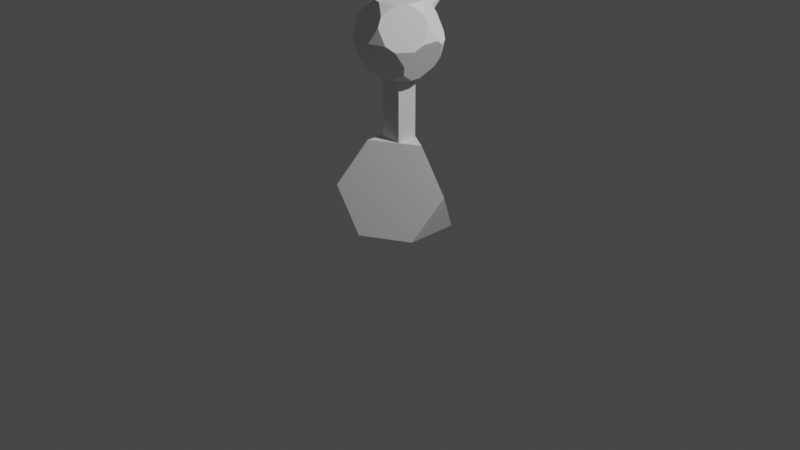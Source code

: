 # Source: project.blend  (saved by Blender 2.82.7; exported with 4.5.12 LTS)
import bpy
from mathutils import Matrix  # noqa: F401  (used for matrix-valued properties, if any)

bpy.ops.wm.read_factory_settings(use_empty=True)
scene = bpy.context.scene
scene.name = 'Scene'

# ---- collections
col_collection = bpy.data.collections.new('Collection'); scene.collection.children.link(col_collection)

# ---- world
world_world = bpy.data.worlds.new('World'); scene.world = world_world
world_world.use_nodes = True; world_world.node_tree.nodes.clear()
_N = world_world.node_tree.nodes; _L = world_world.node_tree.links
n0 = _N.new('ShaderNodeOutputWorld'); n0.name = 'World Output'; n0.location = (300, 300)
n1 = _N.new('ShaderNodeBackground'); n1.name = 'Background'; n1.location = (10, 300)
n1.inputs[0].default_value = (0.05088, 0.05088, 0.05088, 1.0)
_L.new(n1.outputs[0], n0.inputs[0])
n0.is_active_output = True
world_world.color = (0.05088, 0.05088, 0.05088)
world_world.use_sun_shadow = False
world_world.sun_shadow_jitter_overblur = 0.0

# ---- cameras
cam_camera = bpy.data.cameras.new('Camera')
cam_camera.clip_end = 100.0
cam_camera.ortho_scale = 7.314

# ---- lights
light_light = bpy.data.lights.new('Light', 'POINT')
light_light.transmission_factor = 0.0
light_light.energy = 1000.0
light_light.shadow_soft_size = 0.1
light_light.shadow_maximum_resolution = 0.006
light_light.use_absolute_resolution = True

# ---- meshes
me_solid_003 = bpy.data.meshes.new('Solid.003')
me_solid_003.from_pydata([(-0.01699, 0.2828, 2.172), (-0.03886, 0.2701, 2.183), (-0.4782, 1.695, 2.913), (0.001577, 0.2966, 2.158), (0.01614, 0.3109, 2.139), (-0.4596, 1.709, 2.898), (-0.445, 1.723, 2.88), (-0.435, 1.737, 2.859), (-0.43, 1.751, 2.836), (0.02613, 0.3253, 2.118), (0.03117, 0.3391, 2.095), (0.03107, 0.3518, 2.071), (0.02583, 0.363, 2.046), (-0.4301, 1.764, 2.812), (-0.4353, 1.775, 2.787), (-0.4455, 1.784, 2.763), (-0.4603, 1.791, 2.741), (0.01564, 0.3721, 2.022), (0.0009083, 0.3789, 2.0), (-0.01781, 0.3831, 1.981), (-0.03979, 0.3846, 1.964), (-0.479, 1.795, 2.721), (-0.501, 1.797, 2.705), (-0.5254, 1.795, 2.693), (-0.5512, 1.791, 2.684), (-0.06418, 0.3831, 1.952), (-0.09006, 0.3789, 1.944), (-0.1164, 0.3721, 1.94), (-0.1423, 0.363, 1.941), (-0.5776, 1.784, 2.681), (-0.6034, 1.775, 2.682), (-0.6278, 1.764, 2.688), (-0.6496, 1.751, 2.699), (-0.1666, 0.3518, 1.948), (-0.1884, 0.3391, 1.958), (-0.207, 0.3253, 1.973), (-0.2216, 0.3109, 1.991), (-0.6682, 1.737, 2.714), (-0.6827, 1.723, 2.732), (-0.6927, 1.709, 2.753), (-0.6978, 1.695, 2.777), (-0.2316, 0.2966, 2.012), (-0.2366, 0.2828, 2.036), (-0.2365, 0.2701, 2.06), (-0.2313, 0.2589, 2.084), (-0.6977, 1.682, 2.801), (-0.6924, 1.671, 2.825), (-0.6823, 1.662, 2.849), (-0.6675, 1.655, 2.871), (-0.2211, 0.2497, 2.108), (-0.2063, 0.2429, 2.13), (-0.1876, 0.2388, 2.15), (-0.1657, 0.2373, 2.166), (-0.6488, 1.651, 2.891), (-0.6268, 1.649, 2.907), (-0.6024, 1.651, 2.92), (-0.5766, 1.655, 2.928), (-0.1413, 0.2388, 2.179), (-0.1154, 0.2429, 2.187), (-0.08901, 0.2497, 2.19), (-0.06317, 0.2589, 2.189), (-0.5502, 1.662, 2.931), (-0.5243, 1.671, 2.93), (-0.5, 1.682, 2.924)], [], [(0, 1, 60, 59, 58, 57, 52, 51, 50, 49, 44, 43, 42, 41, 36, 35, 34, 33, 28, 27, 26, 25, 20, 19, 18, 17, 12, 11, 10, 9, 4, 3), (0, 2, 63, 1), (3, 5, 2, 0), (4, 6, 5, 3), (63, 2, 5, 6, 7, 8, 13, 14, 15, 16, 21, 22, 23, 24, 29, 30, 31, 32, 37, 38, 39, 40, 45, 46, 47, 48, 53, 54, 55, 56, 61, 62), (9, 7, 6, 4), (10, 8, 7, 9), (11, 13, 8, 10), (12, 14, 13, 11), (17, 15, 14, 12), (18, 16, 15, 17), (19, 21, 16, 18), (20, 22, 21, 19), (25, 23, 22, 20), (26, 24, 23, 25), (27, 29, 24, 26), (28, 30, 29, 27), (33, 31, 30, 28), (34, 32, 31, 33), (35, 37, 32, 34), (36, 38, 37, 35), (41, 39, 38, 36), (42, 40, 39, 41), (43, 45, 40, 42), (44, 46, 45, 43), (49, 47, 46, 44), (50, 48, 47, 49), (51, 53, 48, 50), (52, 54, 53, 51), (57, 55, 54, 52), (58, 56, 55, 57), (59, 61, 56, 58), (60, 62, 61, 59), (1, 63, 62, 60)])
_uv = me_solid_003.uv_layers.new(name='UVMap')
_uv.uv.foreach_set('vector', [0.75, 0.49, 0.7968, 0.4854, 0.8418, 0.4717, 0.8833, 0.4496, 0.9197, 0.4197, 0.9496, 0.3833, 0.9717, 0.3418, 0.9854, 0.2968, 0.99, 0.25, 0.9854, 0.2032, 0.9717, 0.1582, 0.9496, 0.1167, 0.9197, 0.08029, 0.8833, 0.05045, 0.8418, 0.02827, 0.7968, 0.01461, 0.75, 0.01, 0.7032, 0.01461, 0.6582, 0.02827, 0.6167, 0.05045, 0.5803, 0.08029, 0.5504, 0.1167, 0.5283, 0.1582, 0.5146, 0.2032, 0.51, 0.25, 0.5146, 0.2968, 0.5283, 0.3418, 0.5504, 0.3833, 0.5803, 0.4197, 0.6167, 0.4496, 0.6582, 0.4717, 0.7032, 0.4854, 1.0, 0.5, 1.0, 1.0, 0.9688, 1.0, 0.9688, 0.5, 0.03125, 0.5, 0.03125, 1.0, 0.0, 1.0, 0.0, 0.5, 0.0625, 0.5, 0.0625, 1.0, 0.03125, 1.0, 0.03125, 0.5, 0.2968, 0.4854, 0.25, 0.49, 0.2032, 0.4854, 0.1582, 0.4717, 0.1167, 0.4496, 0.08029, 0.4197, 0.05045, 0.3833, 0.02827, 0.3418, 0.01461, 0.2968, 0.01, 0.25, 0.01461, 0.2032, 0.02827, 0.1582, 0.05045, 0.1167, 0.08029, 0.08029, 0.1167, 0.05045, 0.1582, 0.02827, 0.2032, 0.01461, 0.25, 0.01, 0.2968, 0.01461, 0.3418, 0.02827, 0.3833, 0.05045, 0.4197, 0.08029, 0.4496, 0.1167, 0.4717, 0.1582, 0.4854, 0.2032, 0.49, 0.25, 0.4854, 0.2968, 0.4717, 0.3418, 0.4496, 0.3833, 0.4197, 0.4197, 0.3833, 0.4496, 0.3418, 0.4717, 0.09375, 0.5, 0.09375, 1.0, 0.0625, 1.0, 0.0625, 0.5, 0.125, 0.5, 0.125, 1.0, 0.09375, 1.0, 0.09375, 0.5, 0.1562, 0.5, 0.1562, 1.0, 0.125, 1.0, 0.125, 0.5, 0.1875, 0.5, 0.1875, 1.0, 0.1562, 1.0, 0.1562, 0.5, 0.2188, 0.5, 0.2188, 1.0, 0.1875, 1.0, 0.1875, 0.5, 0.25, 0.5, 0.25, 1.0, 0.2188, 1.0, 0.2188, 0.5, 0.2812, 0.5, 0.2812, 1.0, 0.25, 1.0, 0.25, 0.5, 0.3125, 0.5, 0.3125, 1.0, 0.2812, 1.0, 0.2812, 0.5, 0.3438, 0.5, 0.3438, 1.0, 0.3125, 1.0, 0.3125, 0.5, 0.375, 0.5, 0.375, 1.0, 0.3438, 1.0, 0.3438, 0.5, 0.4062, 0.5, 0.4062, 1.0, 0.375, 1.0, 0.375, 0.5, 0.4375, 0.5, 0.4375, 1.0, 0.4062, 1.0, 0.4062, 0.5, 0.4688, 0.5, 0.4688, 1.0, 0.4375, 1.0, 0.4375, 0.5, 0.5, 0.5, 0.5, 1.0, 0.4688, 1.0, 0.4688, 0.5, 0.5312, 0.5, 0.5312, 1.0, 0.5, 1.0, 0.5, 0.5, 0.5625, 0.5, 0.5625, 1.0, 0.5312, 1.0, 0.5312, 0.5, 0.5938, 0.5, 0.5938, 1.0, 0.5625, 1.0, 0.5625, 0.5, 0.625, 0.5, 0.625, 1.0, 0.5938, 1.0, 0.5938, 0.5, 0.6562, 0.5, 0.6562, 1.0, 0.625, 1.0, 0.625, 0.5, 0.6875, 0.5, 0.6875, 1.0, 0.6562, 1.0, 0.6562, 0.5, 0.7188, 0.5, 0.7188, 1.0, 0.6875, 1.0, 0.6875, 0.5, 0.75, 0.5, 0.75, 1.0, 0.7188, 1.0, 0.7188, 0.5, 0.7812, 0.5, 0.7812, 1.0, 0.75, 1.0, 0.75, 0.5, 0.8125, 0.5, 0.8125, 1.0, 0.7812, 1.0, 0.7812, 0.5, 0.8438, 0.5, 0.8438, 1.0, 0.8125, 1.0, 0.8125, 0.5, 0.875, 0.5, 0.875, 1.0, 0.8438, 1.0, 0.8438, 0.5, 0.9062, 0.5, 0.9062, 1.0, 0.875, 1.0, 0.875, 0.5, 0.9375, 0.5, 0.9375, 1.0, 0.9062, 1.0, 0.9062, 0.5, 0.9688, 0.5, 0.9688, 1.0, 0.9375, 1.0, 0.9375, 0.5])
me_solid_003.use_remesh_fix_poles = True
me_solid_003.use_remesh_preserve_attributes = False
me_solid_003.use_mirror_vertex_groups = False
me_solid_003.update()
me_solid_006 = bpy.data.meshes.new('Solid.006')
me_solid_006.from_pydata([(-0.1571, 0.2722, 0.8898), (0.3143, 0.0, 0.8898), (-0.1571, -0.2722, 0.8898), (-0.3143, 0.5443, 0.4454), (-0.4714, -0.2722, 0.000959), (-0.3143, -0.5443, 0.4454), (2.98e-08, -0.5443, 0.000959), (-0.4714, 0.2722, 0.000959), (2.98e-08, 0.5443, 0.000959), (0.4714, -0.2722, 0.000959), (0.6285, 0.0, 0.4454), (0.4714, 0.2722, 0.000959)], [], [(0, 1, 8, 3), (0, 2, 1), (2, 0, 4, 5), (0, 3, 7, 4), (4, 6, 5), (9, 6, 4, 7), (11, 9, 7, 8), (8, 7, 3), (1, 2, 9, 10), (10, 9, 11), (2, 5, 6, 9), (1, 10, 11, 8)])
_uv = me_solid_006.uv_layers.new(name='UVMap')
_uv.uv.foreach_set('vector', [0.0, 0.0, 0.0, 0.0, 0.0, 0.0, 0.0, 0.0, 0.0, 0.0, 0.0, 0.0, 0.0, 0.0, 0.0, 0.0, 0.0, 0.0, 0.0, 0.0, 0.0, 0.0, 0.0, 0.0, 0.0, 0.0, 0.0, 0.0, 0.0, 0.0, 0.0, 0.0, 0.0, 0.0, 0.0, 0.0, 0.0, 0.0, 0.0, 0.0, 0.0, 0.0, 0.0, 0.0, 0.0, 0.0, 0.0, 0.0, 0.0, 0.0, 0.0, 0.0, 0.0, 0.0, 0.0, 0.0, 0.0, 0.0, 0.0, 0.0, 0.0, 0.0, 0.0, 0.0, 0.0, 0.0, 0.0, 0.0, 0.0, 0.0, 0.0, 0.0, 0.0, 0.0, 0.0, 0.0, 0.0, 0.0, 0.0, 0.0, 0.0, 0.0, 0.0, 0.0, 0.0, 0.0, 0.0, 0.0])
me_solid_006.use_remesh_fix_poles = True
me_solid_006.use_remesh_preserve_attributes = False
me_solid_006.use_mirror_vertex_groups = False
me_solid_006.update()
me_solid_007 = bpy.data.meshes.new('Solid.007')
me_solid_007.from_pydata([(-0.02011, 0.2318, 2.268), (0.102, 0.3203, 2.175), (0.1483, 0.1771, 2.268), (-0.1242, 0.198, 2.267), (0.2126, -0.08853, 2.268), (0.2126, 0.08853, 2.268), (0.3347, -5.96e-08, 2.176), (0.1483, -0.1771, 2.268), (0.4218, -0.08853, 1.932), (0.3926, -5.96e-08, 2.083), (0.4218, 0.08853, 1.932), (0.3932, -0.1771, 1.875), (0.2892, -0.3203, 1.874), (0.3184, -0.2318, 1.724), (0.2722, -0.198, 1.631), (0.2259, -0.05471, 1.537), (0.1218, -0.198, 1.537), (0.3932, 0.1771, 1.875), (0.2137, -0.375, 1.932), (0.1201, -0.375, 2.082), (0.04529, -0.4297, 1.931), (-0.04761, -0.4297, 1.873), (-0.216, -0.375, 1.873), (-0.1224, -0.375, 1.722), (0.102, -0.3203, 2.175), (0.01778, -0.2318, 1.537), (-0.1506, -0.1771, 1.536), (-0.1044, -0.3203, 1.629), (-0.3371, -8.941e-08, 1.629), (-0.2149, 0.08853, 1.536), (-0.2149, -0.08853, 1.536), (-0.3949, -8.941e-08, 1.721), (-0.4241, 0.08853, 1.872), (-0.4241, -0.08853, 1.872), (-0.1506, 0.1771, 1.536), (0.01778, 0.2318, 1.537), (-0.1044, 0.3203, 1.629), (0.2892, 0.3203, 1.874), (-0.1224, 0.375, 1.722), (-0.04761, 0.4297, 1.873), (-0.216, 0.375, 1.873), (0.2137, 0.375, 1.932), (-0.3956, 0.1771, 1.93), (-0.2915, 0.3203, 1.93), (-0.3207, 0.2318, 2.08), (-0.3956, -0.1771, 1.93), (-0.3207, -0.2318, 2.08), (-0.2915, -0.3203, 1.93), (-0.1242, -0.198, 2.267), (-0.2282, -0.05471, 2.267), (-0.2745, -0.198, 2.174), (-0.02011, -0.2318, 2.268), (-0.2282, 0.05471, 2.267), (-0.2745, 0.198, 2.174), (0.1201, 0.375, 2.082), (0.04529, 0.4297, 1.931), (0.3184, 0.2318, 1.724), (0.2722, 0.198, 1.631), (0.1218, 0.198, 1.537), (0.2259, 0.05471, 1.537)], [], [(0, 1, 53, 3), (0, 2, 1), (2, 0, 4, 5), (0, 3, 7, 4), (5, 4, 6), (6, 4, 8, 9), (4, 7, 11, 8), (9, 8, 10), (11, 13, 10, 8), (7, 24, 12, 11), (12, 13, 11), (14, 13, 12, 18), (13, 14, 17, 10), (14, 15, 56, 17), (14, 16, 15), (16, 14, 18, 20), (24, 19, 18, 12), (19, 20, 18), (21, 20, 19, 24), (25, 16, 20, 21), (22, 21, 24, 51), (22, 23, 21), (27, 25, 21, 23), (25, 26, 15, 16), (25, 27, 26), (26, 27, 28, 30), (27, 23, 31, 28), (34, 29, 28, 31), (29, 30, 28), (36, 34, 31, 32), (32, 31, 33), (23, 22, 33, 31), (29, 34, 35, 58), (35, 34, 36), (37, 56, 35, 36), (41, 37, 36, 38), (38, 36, 32, 42), (55, 41, 38, 39), (39, 38, 40), (40, 38, 42, 43), (43, 42, 44), (44, 42, 45, 46), (42, 32, 33, 45), (45, 47, 46), (22, 47, 45, 33), (46, 47, 48, 50), (47, 22, 51, 48), (52, 49, 48, 51), (49, 50, 48), (3, 52, 51, 7), (51, 24, 7), (52, 53, 50, 49), (53, 52, 3), (1, 54, 44, 53), (53, 44, 46, 50), (54, 55, 43, 44), (54, 41, 55), (1, 2, 41, 54), (55, 39, 40, 43), (2, 5, 37, 41), (5, 6, 17, 37), (17, 56, 37), (56, 57, 58, 35), (15, 59, 57, 56), (57, 59, 58), (30, 29, 58, 59), (26, 30, 59, 15), (6, 9, 10, 17)])
_uv = me_solid_007.uv_layers.new(name='UVMap')
_uv.uv.foreach_set('vector', [0.0, 0.0, 0.0, 0.0, 0.0, 0.0, 0.0, 0.0, 0.0, 0.0, 0.0, 0.0, 0.0, 0.0, 0.0, 0.0, 0.0, 0.0, 0.0, 0.0, 0.0, 0.0, 0.0, 0.0, 0.0, 0.0, 0.0, 0.0, 0.0, 0.0, 0.0, 0.0, 0.0, 0.0, 0.0, 0.0, 0.0, 0.0, 0.0, 0.0, 0.0, 0.0, 0.0, 0.0, 0.0, 0.0, 0.0, 0.0, 0.0, 0.0, 0.0, 0.0, 0.0, 0.0, 0.0, 0.0, 0.0, 0.0, 0.0, 0.0, 0.0, 0.0, 0.0, 0.0, 0.0, 0.0, 0.0, 0.0, 0.0, 0.0, 0.0, 0.0, 0.0, 0.0, 0.0, 0.0, 0.0, 0.0, 0.0, 0.0, 0.0, 0.0, 0.0, 0.0, 0.0, 0.0, 0.0, 0.0, 0.0, 0.0, 0.0, 0.0, 0.0, 0.0, 0.0, 0.0, 0.0, 0.0, 0.0, 0.0, 0.0, 0.0, 0.0, 0.0, 0.0, 0.0, 0.0, 0.0, 0.0, 0.0, 0.0, 0.0, 0.0, 0.0, 0.0, 0.0, 0.0, 0.0, 0.0, 0.0, 0.0, 0.0, 0.0, 0.0, 0.0, 0.0, 0.0, 0.0, 0.0, 0.0, 0.0, 0.0, 0.0, 0.0, 0.0, 0.0, 0.0, 0.0, 0.0, 0.0, 0.0, 0.0, 0.0, 0.0, 0.0, 0.0, 0.0, 0.0, 0.0, 0.0, 0.0, 0.0, 0.0, 0.0, 0.0, 0.0, 0.0, 0.0, 0.0, 0.0, 0.0, 0.0, 0.0, 0.0, 0.0, 0.0, 0.0, 0.0, 0.0, 0.0, 0.0, 0.0, 0.0, 0.0, 0.0, 0.0, 0.0, 0.0, 0.0, 0.0, 0.0, 0.0, 0.0, 0.0, 0.0, 0.0, 0.0, 0.0, 0.0, 0.0, 0.0, 0.0, 0.0, 0.0, 0.0, 0.0, 0.0, 0.0, 0.0, 0.0, 0.0, 0.0, 0.0, 0.0, 0.0, 0.0, 0.0, 0.0, 0.0, 0.0, 0.0, 0.0, 0.0, 0.0, 0.0, 0.0, 0.0, 0.0, 0.0, 0.0, 0.0, 0.0, 0.0, 0.0, 0.0, 0.0, 0.0, 0.0, 0.0, 0.0, 0.0, 0.0, 0.0, 0.0, 0.0, 0.0, 0.0, 0.0, 0.0, 0.0, 0.0, 0.0, 0.0, 0.0, 0.0, 0.0, 0.0, 0.0, 0.0, 0.0, 0.0, 0.0, 0.0, 0.0, 0.0, 0.0, 0.0, 0.0, 0.0, 0.0, 0.0, 0.0, 0.0, 0.0, 0.0, 0.0, 0.0, 0.0, 0.0, 0.0, 0.0, 0.0, 0.0, 0.0, 0.0, 0.0, 0.0, 0.0, 0.0, 0.0, 0.0, 0.0, 0.0, 0.0, 0.0, 0.0, 0.0, 0.0, 0.0, 0.0, 0.0, 0.0, 0.0, 0.0, 0.0, 0.0, 0.0, 0.0, 0.0, 0.0, 0.0, 0.0, 0.0, 0.0, 0.0, 0.0, 0.0, 0.0, 0.0, 0.0, 0.0, 0.0, 0.0, 0.0, 0.0, 0.0, 0.0, 0.0, 0.0, 0.0, 0.0, 0.0, 0.0, 0.0, 0.0, 0.0, 0.0, 0.0, 0.0, 0.0, 0.0, 0.0, 0.0, 0.0, 0.0, 0.0, 0.0, 0.0, 0.0, 0.0, 0.0, 0.0, 0.0, 0.0, 0.0, 0.0, 0.0, 0.0, 0.0, 0.0, 0.0, 0.0, 0.0, 0.0, 0.0, 0.0, 0.0, 0.0, 0.0, 0.0, 0.0, 0.0, 0.0, 0.0, 0.0, 0.0, 0.0, 0.0, 0.0, 0.0, 0.0, 0.0, 0.0, 0.0, 0.0, 0.0, 0.0, 0.0, 0.0, 0.0, 0.0, 0.0, 0.0, 0.0, 0.0, 0.0, 0.0, 0.0, 0.0, 0.0, 0.0, 0.0, 0.0, 0.0, 0.0, 0.0, 0.0, 0.0, 0.0, 0.0, 0.0, 0.0, 0.0, 0.0, 0.0, 0.0, 0.0, 0.0, 0.0, 0.0, 0.0, 0.0, 0.0, 0.0, 0.0, 0.0, 0.0, 0.0, 0.0, 0.0, 0.0, 0.0, 0.0, 0.0, 0.0, 0.0, 0.0, 0.0, 0.0, 0.0, 0.0, 0.0, 0.0, 0.0, 0.0, 0.0, 0.0, 0.0, 0.0, 0.0, 0.0, 0.0, 0.0, 0.0, 0.0, 0.0, 0.0, 0.0, 0.0, 0.0, 0.0, 0.0, 0.0, 0.0, 0.0, 0.0, 0.0, 0.0, 0.0, 0.0, 0.0, 0.0, 0.0, 0.0, 0.0, 0.0, 0.0, 0.0, 0.0, 0.0, 0.0, 0.0, 0.0, 0.0, 0.0, 0.0, 0.0, 0.0, 0.0, 0.0, 0.0, 0.0, 0.0, 0.0, 0.0, 0.0, 0.0, 0.0, 0.0, 0.0, 0.0, 0.0, 0.0, 0.0, 0.0, 0.0, 0.0, 0.0, 0.0, 0.0, 0.0, 0.0, 0.0, 0.0])
me_solid_007.use_remesh_fix_poles = True
me_solid_007.use_remesh_preserve_attributes = False
me_solid_007.use_mirror_vertex_groups = False
me_solid_007.update()
me_solid_008 = bpy.data.meshes.new('Solid.008')
me_solid_008.from_pydata([(-0.11, -0.11, 0.8898), (-0.11, 0.11, 0.8898), (-0.11, -0.11, 1.537), (0.11, -0.11, 0.8898), (0.11, 0.11, 0.8898), (0.11, -0.11, 1.537), (0.11, 0.11, 1.537), (-0.11, 0.11, 1.537)], [], [(1, 4, 3, 0), (0, 2, 7, 1), (3, 5, 2, 0), (4, 6, 5, 3), (6, 7, 2, 5), (1, 7, 6, 4)])
_uv = me_solid_008.uv_layers.new(name='UVMap')
_uv.uv.foreach_set('vector', [0.125, 0.5, 0.375, 0.5, 0.375, 0.75, 0.125, 0.75, 0.375, 0.0, 0.625, 0.0, 0.625, 0.25, 0.375, 0.25, 0.375, 0.75, 0.625, 0.75, 0.625, 1.0, 0.375, 1.0, 0.375, 0.5, 0.625, 0.5, 0.625, 0.75, 0.375, 0.75, 0.625, 0.5, 0.875, 0.5, 0.875, 0.75, 0.625, 0.75, 0.375, 0.25, 0.625, 0.25, 0.625, 0.5, 0.375, 0.5])
me_solid_008.use_remesh_fix_poles = True
me_solid_008.use_remesh_preserve_attributes = False
me_solid_008.use_mirror_vertex_groups = False
me_solid_008.update()

# ---- objects
ob_light = bpy.data.objects.new('Light', light_light)
ob_camera = bpy.data.objects.new('Camera', cam_camera)
ob_solid_002 = bpy.data.objects.new('Solid.002', me_solid_003)
ob_solid_001 = bpy.data.objects.new('Solid.001', me_solid_006)
ob_solid_003 = bpy.data.objects.new('Solid.003', me_solid_007)
ob_solid_004 = bpy.data.objects.new('Solid.004', me_solid_008)

# ---- transforms, parenting, visibility, modifiers, constraints
ob_light.location = (4.076, 1.005, 5.904)
ob_light.rotation_euler = (0.6503, 0.05522, 1.866)
ob_light.lock_rotations_4d = False
ob_light.empty_display_type = 'ARROWS'
ob_light.color = (0.0, 0.0, 0.0, 0.0)
ob_light.lineart.crease_threshold = 0.0
ob_camera.location = (7.359, -6.926, 4.958)
ob_camera.rotation_euler = (1.109, 0.0, 0.8149)
ob_camera.lock_rotations_4d = False
ob_camera.empty_display_type = 'ARROWS'
ob_camera.color = (0.0, 0.0, 0.0, 0.0)
ob_camera.display_type = 'WIRE'
ob_camera.lineart.crease_threshold = 0.0
ob_solid_002.location = (0.0, 0.0, 0.0)
ob_solid_002.lineart.crease_threshold = 0.0
ob_solid_001.location = (0.0, 0.0, 0.0)
ob_solid_001.lineart.crease_threshold = 0.0
ob_solid_003.location = (0.0, 0.0, 0.0)
ob_solid_003.lineart.crease_threshold = 0.0
ob_solid_004.location = (0.0, 0.0, 0.0)
ob_solid_004.lineart.crease_threshold = 0.0

# ---- collection membership
col_collection.objects.link(ob_light)
col_collection.objects.link(ob_camera)
col_collection.objects.link(ob_solid_002)
col_collection.objects.link(ob_solid_001)
col_collection.objects.link(ob_solid_003)
col_collection.objects.link(ob_solid_004)

# ---- scene / render settings (as saved in the file)
scene.camera = ob_camera
scene.frame_start = 1; scene.frame_end = 250; scene.frame_set(1)
scene.render.engine = 'BLENDER_EEVEE_NEXT'
scene.cycles.use_denoising = False
scene.cycles.samples = 128
scene.cycles.sampling_pattern = 'TABULATED_SOBOL'
scene.cycles.use_adaptive_sampling = False
scene.cycles.use_light_tree = False
scene.view_settings.view_transform = 'Filmic'
bpy.context.view_layer.update()
